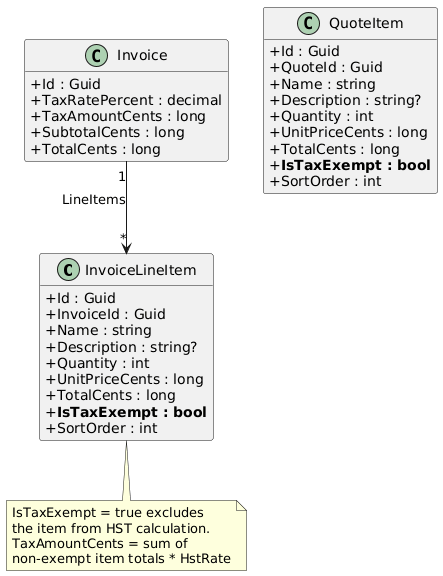

The diagram above was rendered by PlantUML. Its source (embedded in the PNG):
@startuml
skinparam classAttributeIconSize 0
skinparam linetype ortho
hide empty methods

class InvoiceLineItem {
  +Id : Guid
  +InvoiceId : Guid
  +Name : string
  +Description : string?
  +Quantity : int
  +UnitPriceCents : long
  +TotalCents : long
  +**IsTaxExempt : bool**
  +SortOrder : int
}

class QuoteItem {
  +Id : Guid
  +QuoteId : Guid
  +Name : string
  +Description : string?
  +Quantity : int
  +UnitPriceCents : long
  +TotalCents : long
  +**IsTaxExempt : bool**
  +SortOrder : int
}

class Invoice {
  +Id : Guid
  +TaxRatePercent : decimal
  +TaxAmountCents : long
  +SubtotalCents : long
  +TotalCents : long
}

Invoice "1" --> "*" InvoiceLineItem : LineItems

note bottom of InvoiceLineItem
  IsTaxExempt = true excludes
  the item from HST calculation.
  TaxAmountCents = sum of
  non-exempt item totals * HstRate
end note
@enduml